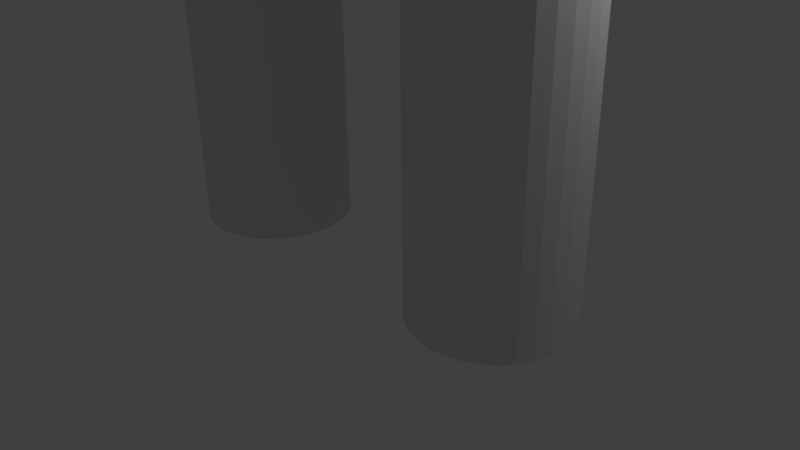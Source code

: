 # Source: adam.blend  (saved by Blender 2.77.0; exported with 4.5.12 LTS)
import bpy
from mathutils import Matrix  # noqa: F401  (used for matrix-valued properties, if any)

bpy.ops.wm.read_factory_settings(use_empty=True)
scene = bpy.context.scene
scene.name = 'Scene'

# ---- collections
col_collection_1 = bpy.data.collections.new('Collection 1'); scene.collection.children.link(col_collection_1)

# ---- world
world_world = bpy.data.worlds.new('World'); scene.world = world_world
world_world.color = (0.05088, 0.05088, 0.05088)
world_world.use_sun_shadow = False
world_world.sun_shadow_jitter_overblur = 0.0
world_world.cycles.sampling_method = 'MANUAL'

# ---- cameras
cam_camera = bpy.data.cameras.new('Camera')
cam_camera.clip_end = 100.0
cam_camera.lens = 35.0
cam_camera.sensor_width = 32.0
cam_camera.sensor_height = 18.0
cam_camera.ortho_scale = 7.314
cam_camera.dof.focus_distance = 0.0
cam_camera.dof.aperture_fstop = 128.0

# ---- lights
light_lamp = bpy.data.lights.new('Lamp', 'POINT')
light_lamp.transmission_factor = 0.0
light_lamp.cutoff_distance = 30.0
light_lamp.energy = 100.0
light_lamp.shadow_buffer_clip_start = 1.001
light_lamp.shadow_soft_size = 0.1
light_lamp.shadow_maximum_resolution = 0.006
light_lamp.use_absolute_resolution = True

# ---- meshes
me_circle = bpy.data.meshes.new('Circle')
me_circle.from_pydata([(2.0, 1.0, 0.0), (1.805, 0.9808, 0.0), (1.617, 0.9239, 0.0), (1.444, 0.8315, 0.0), (1.293, 0.7071, 0.0), (1.169, 0.5556, 0.0), (1.076, 0.3827, 0.0), (1.019, 0.1951, 0.0), (1.0, -2.086e-07, 0.0), (1.019, -0.1951, 0.0), (1.076, -0.3827, 0.0), (1.169, -0.5556, 0.0), (1.293, -0.7071, 0.0), (1.444, -0.8315, 0.0), (1.617, -0.9239, 0.0), (1.805, -0.9808, 0.0), (2.0, -1.0, 0.0), (2.195, -0.9808, 0.0), (2.383, -0.9239, 0.0), (2.556, -0.8315, 0.0), (2.707, -0.7071, 0.0), (2.831, -0.5556, 0.0), (2.924, -0.3827, 0.0), (2.981, -0.1951, 0.0), (3.0, 6.815e-07, 0.0), (2.981, 0.1951, 0.0), (2.924, 0.3827, 0.0), (2.831, 0.5556, 0.0), (2.707, 0.7071, 0.0), (2.556, 0.8315, 0.0), (2.383, 0.9239, 0.0), (2.195, 0.9808, 0.0), (-2.0, 1.0, 0.0), (-2.195, 0.9808, 0.0), (-2.383, 0.9239, 0.0), (-2.556, 0.8315, 0.0), (-2.707, 0.7071, 0.0), (-2.831, 0.5556, 0.0), (-2.924, 0.3827, 0.0), (-2.981, 0.1951, 0.0), (-3.0, -2.086e-07, 0.0), (-2.981, -0.1951, 0.0), (-2.924, -0.3827, 0.0), (-2.831, -0.5556, 0.0), (-2.707, -0.7071, 0.0), (-2.556, -0.8315, 0.0), (-2.383, -0.9239, 0.0), (-2.195, -0.9808, 0.0), (-2.0, -1.0, 0.0), (-1.805, -0.9808, 0.0), (-1.617, -0.9239, 0.0), (-1.444, -0.8315, 0.0), (-1.293, -0.7071, 0.0), (-1.169, -0.5556, 0.0), (-1.076, -0.3827, 0.0), (-1.019, -0.1951, 0.0), (-1.0, 6.815e-07, 0.0), (-1.019, 0.1951, 0.0), (-1.076, 0.3827, 0.0), (-1.169, 0.5556, 0.0), (-1.293, 0.7071, 0.0), (-1.444, 0.8315, 0.0), (-1.617, 0.9239, 0.0), (-1.805, 0.9808, 0.0), (2.0, 1.0, 0.7328), (1.805, 0.9808, 0.7328), (1.617, 0.9239, 0.7328), (1.444, 0.8315, 0.7328), (1.293, 0.7071, 0.7328), (1.169, 0.5556, 0.7328), (1.076, 0.3827, 0.7328), (1.019, 0.1951, 0.7328), (1.0, -2.086e-07, 0.7328), (1.019, -0.1951, 0.7328), (1.076, -0.3827, 0.7328), (1.169, -0.5556, 0.7328), (1.293, -0.7071, 0.7328), (1.444, -0.8315, 0.7328), (1.617, -0.9239, 0.7328), (1.805, -0.9808, 0.7328), (2.0, -1.0, 0.7328), (2.195, -0.9808, 0.7328), (2.383, -0.9239, 0.7328), (2.556, -0.8315, 0.7328), (2.707, -0.7071, 0.7328), (2.831, -0.5556, 0.7328), (2.924, -0.3827, 0.7328), (2.981, -0.1951, 0.7328), (3.0, 6.815e-07, 0.7328), (2.981, 0.1951, 0.7328), (2.924, 0.3827, 0.7328), (2.831, 0.5556, 0.7328), (2.707, 0.7071, 0.7328), (2.556, 0.8315, 0.7328), (2.383, 0.9239, 0.7328), (2.195, 0.9808, 0.7328), (-2.0, 1.0, 0.7328), (-2.195, 0.9808, 0.7328), (-2.383, 0.9239, 0.7328), (-2.556, 0.8315, 0.7328), (-2.707, 0.7071, 0.7328), (-2.831, 0.5556, 0.7328), (-2.924, 0.3827, 0.7328), (-2.981, 0.1951, 0.7328), (-3.0, -2.086e-07, 0.7328), (-2.981, -0.1951, 0.7328), (-2.924, -0.3827, 0.7328), (-2.831, -0.5556, 0.7328), (-2.707, -0.7071, 0.7328), (-2.556, -0.8315, 0.7328), (-2.383, -0.9239, 0.7328), (-2.195, -0.9808, 0.7328), (-2.0, -1.0, 0.7328), (-1.805, -0.9808, 0.7328), (-1.617, -0.9239, 0.7328), (-1.444, -0.8315, 0.7328), (-1.293, -0.7071, 0.7328), (-1.169, -0.5556, 0.7328), (-1.076, -0.3827, 0.7328), (-1.019, -0.1951, 0.7328), (-1.0, 6.815e-07, 0.7328), (-1.019, 0.1951, 0.7328), (-1.076, 0.3827, 0.7328), (-1.169, 0.5556, 0.7328), (-1.293, 0.7071, 0.7328), (-1.444, 0.8315, 0.7328), (-1.617, 0.9239, 0.7328), (-1.805, 0.9808, 0.7328), (2.0, 1.0, 4.586), (1.805, 0.9808, 4.586), (1.617, 0.9239, 4.586), (1.444, 0.8315, 4.586), (1.293, 0.7071, 4.586), (1.169, 0.5556, 4.586), (1.076, 0.3827, 4.586), (1.019, 0.1951, 4.586), (1.0, -2.086e-07, 4.586), (1.019, -0.1951, 4.586), (1.076, -0.3827, 4.586), (1.169, -0.5556, 4.586), (1.293, -0.7071, 4.586), (1.444, -0.8315, 4.586), (1.617, -0.9239, 4.586), (1.805, -0.9808, 4.586), (2.0, -1.0, 4.586), (2.195, -0.9808, 4.586), (2.383, -0.9239, 4.586), (2.556, -0.8315, 4.586), (2.707, -0.7071, 4.586), (2.831, -0.5556, 4.586), (2.924, -0.3827, 4.586), (2.981, -0.1951, 4.586), (3.0, 6.815e-07, 4.586), (2.981, 0.1951, 4.586), (2.924, 0.3827, 4.586), (2.831, 0.5556, 4.586), (2.707, 0.7071, 4.586), (2.556, 0.8315, 4.586), (2.383, 0.9239, 4.586), (2.195, 0.9808, 4.586), (-2.0, 1.0, 4.586), (-2.195, 0.9808, 4.586), (-2.383, 0.9239, 4.586), (-2.556, 0.8315, 4.586), (-2.707, 0.7071, 4.586), (-2.831, 0.5556, 4.586), (-2.924, 0.3827, 4.586), (-2.981, 0.1951, 4.586), (-3.0, -2.086e-07, 4.586), (-2.981, -0.1951, 4.586), (-2.924, -0.3827, 4.586), (-2.831, -0.5556, 4.586), (-2.707, -0.7071, 4.586), (-2.556, -0.8315, 4.586), (-2.383, -0.9239, 4.586), (-2.195, -0.9808, 4.586), (-2.0, -1.0, 4.586), (-1.805, -0.9808, 4.586), (-1.617, -0.9239, 4.586), (-1.444, -0.8315, 4.586), (-1.293, -0.7071, 4.586), (-1.169, -0.5556, 4.586), (-1.076, -0.3827, 4.586), (-1.019, -0.1951, 4.586), (-1.0, 6.815e-07, 4.586), (-1.019, 0.1951, 4.586), (-1.076, 0.3827, 4.586), (-1.169, 0.5556, 4.586), (-1.293, 0.7071, 4.586), (-1.444, 0.8315, 4.586), (-1.617, 0.9239, 4.586), (-1.805, 0.9808, 4.586), (2.0, 1.0, 4.586), (1.805, 0.9808, 4.586), (1.617, 0.9239, 4.586), (1.444, 0.8315, 4.586), (1.293, 0.7071, 4.586), (1.169, 0.5556, 4.586), (1.076, 0.3827, 4.586), (1.019, 0.1951, 4.586), (1.0, -2.086e-07, 4.586), (1.019, -0.1951, 4.586), (1.076, -0.3827, 4.586), (1.169, -0.5556, 4.586), (1.293, -0.7071, 4.586), (1.444, -0.8315, 4.586), (1.617, -0.9239, 4.586), (1.805, -0.9808, 4.586), (2.0, -1.0, 4.586), (2.195, -0.9808, 4.586), (2.383, -0.9239, 4.586), (2.556, -0.8315, 4.586), (2.707, -0.7071, 4.586), (2.831, -0.5556, 4.586), (2.924, -0.3827, 4.586), (2.981, -0.1951, 4.586), (3.0, 6.815e-07, 4.586), (2.981, 0.1951, 4.586), (2.924, 0.3827, 4.586), (2.831, 0.5556, 4.586), (2.707, 0.7071, 4.586), (2.556, 0.8315, 4.586), (2.383, 0.9239, 4.586), (2.195, 0.9808, 4.586), (-2.0, 1.0, 4.586), (-2.195, 0.9808, 4.586), (-2.383, 0.9239, 4.586), (-2.556, 0.8315, 4.586), (-2.707, 0.7071, 4.586), (-2.831, 0.5556, 4.586), (-2.924, 0.3827, 4.586), (-2.981, 0.1951, 4.586), (-3.0, -2.086e-07, 4.586), (-2.981, -0.1951, 4.586), (-2.924, -0.3827, 4.586), (-2.831, -0.5556, 4.586), (-2.707, -0.7071, 4.586), (-2.556, -0.8315, 4.586), (-2.383, -0.9239, 4.586), (-2.195, -0.9808, 4.586), (-2.0, -1.0, 4.586), (-1.805, -0.9808, 4.586), (-1.617, -0.9239, 4.586), (-1.444, -0.8315, 4.586), (-1.293, -0.7071, 4.586), (-1.169, -0.5556, 4.586), (-1.076, -0.3827, 4.586), (-1.019, -0.1951, 4.586), (-1.0, 6.815e-07, 4.586), (-1.019, 0.1951, 4.586), (-1.076, 0.3827, 4.586), (-1.169, 0.5556, 4.586), (-1.293, 0.7071, 4.586), (-1.444, 0.8315, 4.586), (-1.617, 0.9239, 4.586), (-1.805, 0.9808, 4.586), (2.0, 1.033, 4.604), (1.805, 1.016, 4.614), (1.617, 0.9667, 4.643), (1.444, 0.8868, 4.689), (1.293, 0.7793, 4.751), (1.169, 0.6483, 4.828), (1.076, 0.4988, 4.914), (1.019, 0.3366, 5.009), (1.0, 0.1679, 5.107), (1.019, -0.0007751, 5.205), (1.076, -0.163, 5.299), (1.169, -0.3125, 5.386), (1.293, -0.4435, 5.462), (1.444, -0.551, 5.524), (1.617, -0.6309, 5.571), (1.805, -0.6801, 5.599), (2.0, -0.6967, 5.609), (2.195, -0.6801, 5.599), (2.383, -0.6309, 5.571), (2.556, -0.551, 5.524), (2.707, -0.4435, 5.462), (2.831, -0.3125, 5.386), (2.924, -0.163, 5.299), (2.981, -0.0007745, 5.205), (3.0, 0.1679, 5.107), (2.981, 0.3366, 5.009), (2.924, 0.4988, 4.914), (2.831, 0.6483, 4.828), (2.707, 0.7793, 4.751), (2.556, 0.8868, 4.689), (2.383, 0.9667, 4.643), (2.195, 1.016, 4.614), (-2.0, 1.033, 4.604), (-2.195, 1.016, 4.614), (-2.383, 0.9667, 4.643), (-2.556, 0.8868, 4.689), (-2.707, 0.7793, 4.751), (-2.831, 0.6483, 4.828), (-2.924, 0.4988, 4.914), (-2.981, 0.3366, 5.009), (-3.0, 0.1679, 5.107), (-2.981, -0.0007751, 5.205), (-2.924, -0.163, 5.299), (-2.831, -0.3125, 5.386), (-2.707, -0.4435, 5.462), (-2.556, -0.551, 5.524), (-2.383, -0.6309, 5.571), (-2.195, -0.6801, 5.599), (-2.0, -0.6967, 5.609), (-1.805, -0.6801, 5.599), (-1.617, -0.6309, 5.571), (-1.444, -0.551, 5.524), (-1.293, -0.4435, 5.462), (-1.169, -0.3125, 5.386), (-1.076, -0.163, 5.299), (-1.019, -0.0007745, 5.205), (-1.0, 0.1679, 5.107), (-1.019, 0.3366, 5.009), (-1.076, 0.4988, 4.914), (-1.169, 0.6483, 4.828), (-1.293, 0.7793, 4.751), (-1.444, 0.8868, 4.689), (-1.617, 0.9667, 4.643), (-1.805, 1.016, 4.614), (2.0, 1.033, 4.604), (1.805, 1.016, 4.614), (1.617, 0.9667, 4.643), (1.444, 0.8868, 4.689), (1.293, 0.7793, 4.751), (1.169, 0.6483, 4.828), (1.076, 0.4988, 4.914), (1.019, 0.3366, 5.009), (1.0, 0.1679, 5.107), (1.019, -0.0007751, 5.205), (1.076, -0.163, 5.299), (1.169, -0.3125, 5.386), (1.293, -0.4435, 5.462), (1.444, -0.551, 5.524), (1.617, -0.6309, 5.571), (1.805, -0.6801, 5.599), (2.0, -0.6967, 5.609), (2.195, -0.6801, 5.599), (2.383, -0.6309, 5.571), (2.556, -0.551, 5.524), (2.707, -0.4435, 5.462), (2.831, -0.3125, 5.386), (2.924, -0.163, 5.299), (2.981, -0.0007745, 5.205), (3.0, 0.1679, 5.107), (2.981, 0.3366, 5.009), (2.924, 0.4988, 4.914), (2.831, 0.6483, 4.828), (2.707, 0.7793, 4.751), (2.556, 0.8868, 4.689), (2.383, 0.9667, 4.643), (2.195, 1.016, 4.614), (-2.0, 1.033, 4.604), (-2.195, 1.016, 4.614), (-2.383, 0.9667, 4.643), (-2.556, 0.8868, 4.689), (-2.707, 0.7793, 4.751), (-2.831, 0.6483, 4.828), (-2.924, 0.4988, 4.914), (-2.981, 0.3366, 5.009), (-3.0, 0.1679, 5.107), (-2.981, -0.0007751, 5.205), (-2.924, -0.163, 5.299), (-2.831, -0.3125, 5.386), (-2.707, -0.4435, 5.462), (-2.556, -0.551, 5.524), (-2.383, -0.6309, 5.571), (-2.195, -0.6801, 5.599), (-2.0, -0.6967, 5.609), (-1.805, -0.6801, 5.599), (-1.617, -0.6309, 5.571), (-1.444, -0.551, 5.524), (-1.293, -0.4435, 5.462), (-1.169, -0.3125, 5.386), (-1.076, -0.163, 5.299), (-1.019, -0.0007745, 5.205), (-1.0, 0.1679, 5.107), (-1.019, 0.3366, 5.009), (-1.076, 0.4988, 4.914), (-1.169, 0.6483, 4.828), (-1.293, 0.7793, 4.751), (-1.444, 0.8868, 4.689), (-1.617, 0.9667, 4.643), (-1.805, 1.016, 4.614), (2.0, 1.033, 4.604), (1.805, 1.016, 4.614), (1.617, 0.9667, 4.643), (1.444, 0.8868, 4.689), (1.293, 0.7793, 4.751), (1.169, 0.6483, 4.828), (1.076, 0.4988, 4.914), (1.019, 0.3366, 5.009), (1.0, 0.1679, 5.107), (1.019, -0.0007751, 5.205), (1.076, -0.163, 5.299), (1.169, -0.3125, 5.386), (1.293, -0.4435, 5.462), (1.444, -0.551, 5.524), (1.617, -0.6309, 5.571), (1.805, -0.6801, 5.599), (2.0, -0.6967, 5.609), (2.195, -0.6801, 5.599), (2.383, -0.6309, 5.571), (2.556, -0.551, 5.524), (2.707, -0.4435, 5.462), (2.831, -0.3125, 5.386), (2.924, -0.163, 5.299), (2.981, -0.0007745, 5.205), (3.0, 0.1679, 5.107), (2.981, 0.3366, 5.009), (2.924, 0.4988, 4.914), (2.831, 0.6483, 4.828), (2.707, 0.7793, 4.751), (2.556, 0.8868, 4.689), (2.383, 0.9667, 4.643), (2.195, 1.016, 4.614), (-2.0, 1.033, 4.604), (-2.195, 1.016, 4.614), (-2.383, 0.9667, 4.643), (-2.556, 0.8868, 4.689), (-2.707, 0.7793, 4.751), (-2.831, 0.6483, 4.828), (-2.924, 0.4988, 4.914), (-2.981, 0.3366, 5.009), (-3.0, 0.1679, 5.107), (-2.981, -0.0007751, 5.205), (-2.924, -0.163, 5.299), (-2.831, -0.3125, 5.386), (-2.707, -0.4435, 5.462), (-2.556, -0.551, 5.524), (-2.383, -0.6309, 5.571), (-2.195, -0.6801, 5.599), (-2.0, -0.6967, 5.609), (-1.805, -0.6801, 5.599), (-1.617, -0.6309, 5.571), (-1.444, -0.551, 5.524), (-1.293, -0.4435, 5.462), (-1.169, -0.3125, 5.386), (-1.076, -0.163, 5.299), (-1.019, -0.0007745, 5.205), (-1.0, 0.1679, 5.107), (-1.019, 0.3366, 5.009), (-1.076, 0.4988, 4.914), (-1.169, 0.6483, 4.828), (-1.293, 0.7793, 4.751), (-1.444, 0.8868, 4.689), (-1.617, 0.9667, 4.643), (-1.805, 1.016, 4.614), (2.0, 1.033, 4.604), (1.805, 1.016, 4.614), (1.617, 0.9667, 4.643), (1.444, 0.8868, 4.689), (1.293, 0.7793, 4.751), (1.169, 0.6483, 4.828), (1.076, 0.4988, 4.914), (1.019, 0.3366, 5.009), (1.0, 0.1679, 5.107), (1.019, -0.0007751, 5.205), (1.076, -0.163, 5.299), (1.169, -0.3125, 5.386), (1.293, -0.4435, 5.462), (1.444, -0.551, 5.524), (1.617, -0.6309, 5.571), (1.805, -0.6801, 5.599), (2.0, -0.6967, 5.609), (2.195, -0.6801, 5.599), (2.383, -0.6309, 5.571), (2.556, -0.551, 5.524), (2.707, -0.4435, 5.462), (2.831, -0.3125, 5.386), (2.924, -0.163, 5.299), (2.981, -0.0007745, 5.205), (3.0, 0.1679, 5.107), (2.981, 0.3366, 5.009), (2.924, 0.4988, 4.914), (2.831, 0.6483, 4.828), (2.707, 0.7793, 4.751), (2.556, 0.8868, 4.689), (2.383, 0.9667, 4.643), (2.195, 1.016, 4.614), (-2.0, 1.033, 4.604), (-2.195, 1.016, 4.614), (-2.383, 0.9667, 4.643), (-2.556, 0.8868, 4.689), (-2.707, 0.7793, 4.751), (-2.831, 0.6483, 4.828), (-2.924, 0.4988, 4.914), (-2.981, 0.3366, 5.009), (-3.0, 0.1679, 5.107), (-2.981, -0.0007751, 5.205), (-2.924, -0.163, 5.299), (-2.831, -0.3125, 5.386), (-2.707, -0.4435, 5.462), (-2.556, -0.551, 5.524), (-2.383, -0.6309, 5.571), (-2.195, -0.6801, 5.599), (-2.0, -0.6967, 5.609), (-1.805, -0.6801, 5.599), (-1.617, -0.6309, 5.571), (-1.444, -0.551, 5.524), (-1.293, -0.4435, 5.462), (-1.169, -0.3125, 5.386), (-1.076, -0.163, 5.299), (-1.019, -0.0007745, 5.205), (-1.0, 0.1679, 5.107), (-1.019, 0.3366, 5.009), (-1.076, 0.4988, 4.914), (-1.169, 0.6483, 4.828), (-1.293, 0.7793, 4.751), (-1.444, 0.8868, 4.689), (-1.617, 0.9667, 4.643), (-1.805, 1.016, 4.614), (2.0, 4.669, 9.113), (1.805, 4.652, 9.122), (1.617, 4.603, 9.151), (1.444, 4.523, 9.197), (1.293, 4.415, 9.26), (1.169, 4.284, 9.336), (1.076, 4.135, 9.423), (1.019, 3.973, 9.517), (1.0, 3.804, 9.615), (1.019, 3.635, 9.713), (1.076, 3.473, 9.807), (1.169, 3.324, 9.894), (1.293, 3.193, 9.97), (1.444, 3.085, 10.03), (1.617, 3.005, 10.08), (1.805, 2.956, 10.11), (2.0, 2.939, 10.12), (2.195, 2.956, 10.11), (2.383, 3.005, 10.08), (2.556, 3.085, 10.03), (2.707, 3.193, 9.97), (2.831, 3.324, 9.894), (2.924, 3.473, 9.807), (2.981, 3.635, 9.713), (3.0, 3.804, 9.615), (2.981, 3.973, 9.517), (2.924, 4.135, 9.423), (2.831, 4.284, 9.336), (2.707, 4.415, 9.26), (2.556, 4.523, 9.197), (2.383, 4.603, 9.151), (2.195, 4.652, 9.122), (-2.0, 4.669, 9.113), (-2.195, 4.652, 9.122), (-2.383, 4.603, 9.151), (-2.556, 4.523, 9.197), (-2.707, 4.415, 9.26), (-2.831, 4.284, 9.336), (-2.924, 4.135, 9.423), (-2.981, 3.973, 9.517), (-3.0, 3.804, 9.615), (-2.981, 3.635, 9.713), (-2.924, 3.473, 9.807), (-2.831, 3.324, 9.894), (-2.707, 3.193, 9.97), (-2.556, 3.085, 10.03), (-2.383, 3.005, 10.08), (-2.195, 2.956, 10.11), (-2.0, 2.939, 10.12), (-1.805, 2.956, 10.11), (-1.617, 3.005, 10.08), (-1.444, 3.085, 10.03), (-1.293, 3.193, 9.97), (-1.169, 3.324, 9.894), (-1.076, 3.473, 9.807), (-1.019, 3.635, 9.713), (-1.0, 3.804, 9.615), (-1.019, 3.973, 9.517), (-1.076, 4.135, 9.423), (-1.169, 4.284, 9.336), (-1.293, 4.415, 9.26), (-1.444, 4.523, 9.197), (-1.617, 4.603, 9.151), (-1.805, 4.652, 9.122), (-0.8114, 4.856, 9.004), (0.8114, 4.856, 9.004), (0.8114, 2.752, 10.23), (-0.8114, 2.752, 10.23), (3.295, 6.031, 10.64), (3.295, 2.368, 12.29), (3.616, 2.403, 12.28), (3.925, 2.508, 12.23), (4.21, 2.677, 12.15), (4.46, 2.905, 12.05), (4.664, 3.182, 11.92), (4.817, 3.499, 11.78), (4.91, 3.842, 11.62), (4.942, 4.2, 11.46), (4.91, 4.557, 11.3), (4.817, 4.9, 11.15), (4.664, 5.217, 11.0), (4.46, 5.494, 10.88), (4.21, 5.722, 10.78), (3.925, 5.891, 10.7), (3.616, 5.996, 10.65), (-3.295, 6.031, 10.64), (-3.616, 5.996, 10.65), (-3.925, 5.891, 10.7), (-4.21, 5.722, 10.78), (-4.46, 5.494, 10.88), (-4.664, 5.217, 11.0), (-4.817, 4.9, 11.15), (-4.91, 4.557, 11.3), (-4.942, 4.2, 11.46), (-4.91, 3.842, 11.62), (-4.817, 3.499, 11.78), (-4.664, 3.182, 11.92), (-4.46, 2.905, 12.05), (-4.21, 2.677, 12.15), (-3.925, 2.508, 12.23), (-3.616, 2.403, 12.28), (-3.295, 2.368, 12.29), (-1.337, 6.428, 10.46), (1.337, 6.428, 10.46), (1.337, 1.971, 12.47), (-1.337, 1.971, 12.47), (3.295, 6.031, 10.64), (3.295, 2.368, 12.29), (3.616, 2.403, 12.28), (3.925, 2.508, 12.23), (4.21, 2.677, 12.15), (4.46, 2.905, 12.05), (4.664, 3.182, 11.92), (4.817, 3.499, 11.78), (4.91, 3.842, 11.62), (4.942, 4.2, 11.46), (4.91, 4.557, 11.3), (4.817, 4.9, 11.15), (4.664, 5.217, 11.0), (4.46, 5.494, 10.88), (4.21, 5.722, 10.78), (3.925, 5.891, 10.7), (3.616, 5.996, 10.65), (-3.295, 6.031, 10.64), (-3.616, 5.996, 10.65), (-3.925, 5.891, 10.7), (-4.21, 5.722, 10.78), (-4.46, 5.494, 10.88), (-4.664, 5.217, 11.0), (-4.817, 4.9, 11.15), (-4.91, 4.557, 11.3), (-4.942, 4.2, 11.46), (-4.91, 3.842, 11.62), (-4.817, 3.499, 11.78), (-4.664, 3.182, 11.92), (-4.46, 2.905, 12.05), (-4.21, 2.677, 12.15), (-3.925, 2.508, 12.23), (-3.616, 2.403, 12.28), (-3.295, 2.368, 12.29), (-1.337, 6.428, 10.46), (1.337, 6.428, 10.46), (1.337, 1.971, 12.47), (-1.337, 1.971, 12.47), (3.664, 6.945, 11.75), (3.664, 2.872, 13.59), (4.021, 2.911, 13.57), (4.365, 3.027, 13.52), (4.682, 3.215, 13.43), (4.959, 3.468, 13.32), (5.187, 3.777, 13.18), (5.356, 4.129, 13.02), (5.46, 4.511, 12.85), (5.496, 4.908, 12.67), (5.46, 5.306, 12.49), (5.356, 5.688, 12.32), (5.187, 6.04, 12.16), (4.959, 6.348, 12.02), (4.682, 6.602, 11.9), (4.365, 6.79, 11.82), (4.021, 6.906, 11.76), (-3.664, 6.945, 11.75), (-4.021, 6.906, 11.76), (-4.365, 6.79, 11.82), (-4.682, 6.602, 11.9), (-4.959, 6.348, 12.02), (-5.187, 6.04, 12.16), (-5.356, 5.688, 12.32), (-5.46, 5.306, 12.49), (-5.496, 4.908, 12.67), (-5.46, 4.511, 12.85), (-5.356, 4.129, 13.02), (-5.187, 3.777, 13.18), (-4.959, 3.468, 13.32), (-4.682, 3.215, 13.43), (-4.365, 3.027, 13.52), (-4.021, 2.911, 13.57), (-3.664, 2.872, 13.59), (-1.486, 7.387, 11.55), (1.486, 7.387, 11.55), (1.486, 2.43, 13.79), (-1.486, 2.43, 13.79), (3.664, 7.392, 12.76), (3.664, 3.32, 14.6), (4.021, 3.359, 14.59), (4.365, 3.475, 14.53), (4.682, 3.663, 14.45), (4.959, 3.916, 14.33), (5.187, 4.225, 14.19), (5.356, 4.577, 14.04), (5.46, 4.959, 13.86), (5.496, 5.356, 13.68), (5.46, 5.753, 13.5), (5.356, 6.135, 13.33), (5.187, 6.487, 13.17), (4.959, 6.796, 13.03), (4.682, 7.049, 12.92), (4.365, 7.237, 12.83), (4.021, 7.353, 12.78), (-3.664, 7.392, 12.76), (-4.021, 7.353, 12.78), (-4.365, 7.237, 12.83), (-4.682, 7.049, 12.92), (-4.959, 6.796, 13.03), (-5.187, 6.487, 13.17), (-5.356, 6.135, 13.33), (-5.46, 5.753, 13.5), (-5.496, 5.356, 13.68), (-5.46, 4.959, 13.86), (-5.356, 4.577, 14.04), (-5.187, 4.225, 14.19), (-4.959, 3.916, 14.33), (-4.682, 3.663, 14.45), (-4.365, 3.475, 14.53), (-4.021, 3.359, 14.59), (-3.664, 3.32, 14.6), (-1.486, 7.834, 12.56), (1.486, 7.834, 12.56), (1.486, 2.877, 14.8), (-1.486, 2.877, 14.8), (3.664, 7.598, 13.97), (3.664, 3.525, 15.81), (4.021, 3.564, 15.79), (4.365, 3.68, 15.74), (4.682, 3.868, 15.65), (4.959, 4.121, 15.54), (5.187, 4.43, 15.4), (5.356, 4.782, 15.24), (5.46, 5.164, 15.07), (5.496, 5.561, 14.89), (5.46, 5.958, 14.71), (5.356, 6.34, 14.53), (5.187, 6.693, 14.38), (4.959, 7.001, 14.24), (4.682, 7.254, 14.12), (4.365, 7.443, 14.04), (4.021, 7.558, 13.98), (-3.664, 7.598, 13.97), (-4.021, 7.558, 13.98), (-4.365, 7.443, 14.04), (-4.682, 7.254, 14.12), (-4.959, 7.001, 14.24), (-5.187, 6.693, 14.38), (-5.356, 6.34, 14.53), (-5.46, 5.958, 14.71), (-5.496, 5.561, 14.89), (-5.46, 5.164, 15.07), (-5.356, 4.782, 15.24), (-5.187, 4.43, 15.4), (-4.959, 4.121, 15.54), (-4.682, 3.868, 15.65), (-4.365, 3.68, 15.74), (-4.021, 3.564, 15.79), (-3.664, 3.525, 15.81), (-1.486, 8.04, 13.77), (1.486, 8.04, 13.77), (1.486, 3.083, 16.01), (-1.486, 3.083, 16.01), (3.547, 8.18, 15.33), (3.547, 2.379, 17.11), (3.893, 2.435, 17.1), (4.225, 2.6, 17.04), (4.532, 2.868, 16.96), (4.801, 3.229, 16.85), (5.021, 3.668, 16.72), (5.185, 4.17, 16.56), (5.286, 4.714, 16.4), (5.32, 5.28, 16.22), (5.286, 5.845, 16.05), (5.185, 6.389, 15.88), (5.021, 6.891, 15.73), (4.801, 7.33, 15.59), (4.532, 7.691, 15.48), (4.225, 7.959, 15.4), (3.893, 8.124, 15.35), (-3.547, 8.18, 15.33), (-3.893, 8.124, 15.35), (-4.225, 7.959, 15.4), (-4.532, 7.691, 15.48), (-4.801, 7.33, 15.59), (-5.021, 6.891, 15.73), (-5.185, 6.389, 15.88), (-5.286, 5.845, 16.05), (-5.32, 5.28, 16.22), (-5.286, 4.714, 16.4), (-5.185, 4.17, 16.56), (-5.021, 3.668, 16.72), (-4.801, 3.229, 16.85), (-4.532, 2.868, 16.96), (-4.225, 2.6, 17.04), (-3.893, 2.435, 17.1), (-3.547, 2.379, 17.11), (-1.439, 8.809, 15.14), (1.439, 8.809, 15.14), (1.439, 1.75, 17.31), (-1.439, 1.75, 17.31), (4.214, 8.994, 19.91), (4.214, 2.027, 19.6), (4.625, 2.094, 19.61), (5.02, 2.293, 19.61), (5.384, 2.614, 19.63), (5.704, 3.048, 19.65), (5.966, 3.575, 19.67), (6.16, 4.178, 19.7), (6.28, 4.831, 19.73), (6.321, 5.511, 19.76), (6.28, 6.19, 19.79), (6.16, 6.844, 19.82), (5.966, 7.446, 19.84), (5.704, 7.974, 19.87), (5.384, 8.407, 19.89), (5.02, 8.729, 19.9), (4.625, 8.927, 19.91), (-4.214, 8.994, 19.91), (-4.625, 8.927, 19.91), (-5.02, 8.729, 19.9), (-5.384, 8.407, 19.89), (-5.704, 7.974, 19.87), (-5.966, 7.446, 19.84), (-6.16, 6.844, 19.82), (-6.28, 6.19, 19.79), (-6.321, 5.511, 19.76), (-6.28, 4.831, 19.73), (-6.16, 4.178, 19.7), (-5.966, 3.575, 19.67), (-5.704, 3.048, 19.65), (-5.384, 2.614, 19.63), (-5.02, 2.293, 19.61), (-4.625, 2.094, 19.61), (-4.214, 2.027, 19.6), (-1.439, 9.428, 20.24), (1.439, 9.428, 20.24), (1.709, 1.271, 19.57), (-1.709, 1.271, 19.57), (3.547, 8.501, 21.62), (3.547, 2.638, 21.36), (3.893, 2.694, 21.36), (4.225, 2.861, 21.37), (4.532, 3.132, 21.38), (4.801, 3.496, 21.39), (5.021, 3.94, 21.41), (5.185, 4.447, 21.44), (5.286, 4.997, 21.46), (5.32, 5.569, 21.49), (5.286, 6.141, 21.51), (5.185, 6.691, 21.54), (5.021, 7.198, 21.56), (4.801, 7.642, 21.58), (4.532, 8.007, 21.59), (4.225, 8.278, 21.61), (3.893, 8.445, 21.61), (-3.547, 8.501, 21.62), (-3.893, 8.445, 21.61), (-4.225, 8.278, 21.61), (-4.532, 8.007, 21.59), (-4.801, 7.642, 21.58), (-5.021, 7.198, 21.56), (-5.185, 6.691, 21.54), (-5.286, 6.141, 21.51), (-5.32, 5.569, 21.49), (-5.286, 4.997, 21.46), (-5.185, 4.447, 21.44), (-5.021, 3.94, 21.41), (-4.801, 3.496, 21.39), (-4.532, 3.132, 21.38), (-4.225, 2.861, 21.37), (-3.893, 2.694, 21.36), (-3.547, 2.638, 21.36), (-1.439, 9.137, 21.65), (1.439, 9.137, 21.65), (1.439, 2.001, 21.33), (-1.439, 2.001, 21.33)], [], [(49, 48, 112, 113), (23, 22, 86, 87), (50, 49, 113, 114), (24, 23, 87, 88), (51, 50, 114, 115), (25, 24, 88, 89), (52, 51, 115, 116), (26, 25, 89, 90), (53, 52, 116, 117), (27, 26, 90, 91), (1, 0, 64, 65), (54, 53, 117, 118), (28, 27, 91, 92), (2, 1, 65, 66), (55, 54, 118, 119), (29, 28, 92, 93), (3, 2, 66, 67), (56, 55, 119, 120), (30, 29, 93, 94), (4, 3, 67, 68), (57, 56, 120, 121), (31, 30, 94, 95), (5, 4, 68, 69), (58, 57, 121, 122), (0, 31, 95, 64), (6, 5, 69, 70), (59, 58, 122, 123), (33, 32, 96, 97), (7, 6, 70, 71), (60, 59, 123, 124), (34, 33, 97, 98), (8, 7, 71, 72), (61, 60, 124, 125), (35, 34, 98, 99), (9, 8, 72, 73), (62, 61, 125, 126), (36, 35, 99, 100), (10, 9, 73, 74), (63, 62, 126, 127), (37, 36, 100, 101), (11, 10, 74, 75), (32, 63, 127, 96), (38, 37, 101, 102), (12, 11, 75, 76), (39, 38, 102, 103), (13, 12, 76, 77), (40, 39, 103, 104), (14, 13, 77, 78), (41, 40, 104, 105), (15, 14, 78, 79), (42, 41, 105, 106), (16, 15, 79, 80), (43, 42, 106, 107), (17, 16, 80, 81), (44, 43, 107, 108), (18, 17, 81, 82), (45, 44, 108, 109), (19, 18, 82, 83), (46, 45, 109, 110), (20, 19, 83, 84), (47, 46, 110, 111), (21, 20, 84, 85), (48, 47, 111, 112), (22, 21, 85, 86), (127, 126, 190, 191), (101, 100, 164, 165), (75, 74, 138, 139), (96, 127, 191, 160), (102, 101, 165, 166), (76, 75, 139, 140), (103, 102, 166, 167), (77, 76, 140, 141), (104, 103, 167, 168), (78, 77, 141, 142), (105, 104, 168, 169), (79, 78, 142, 143), (106, 105, 169, 170), (80, 79, 143, 144), (107, 106, 170, 171), (81, 80, 144, 145), (108, 107, 171, 172), (82, 81, 145, 146), (109, 108, 172, 173), (83, 82, 146, 147), (110, 109, 173, 174), (84, 83, 147, 148), (111, 110, 174, 175), (85, 84, 148, 149), (112, 111, 175, 176), (86, 85, 149, 150), (113, 112, 176, 177), (87, 86, 150, 151), (114, 113, 177, 178), (88, 87, 151, 152), (115, 114, 178, 179), (89, 88, 152, 153), (116, 115, 179, 180), (90, 89, 153, 154), (117, 116, 180, 181), (91, 90, 154, 155), (65, 64, 128, 129), (118, 117, 181, 182), (92, 91, 155, 156), (66, 65, 129, 130), (119, 118, 182, 183), (93, 92, 156, 157), (67, 66, 130, 131), (120, 119, 183, 184), (94, 93, 157, 158), (68, 67, 131, 132), (121, 120, 184, 185), (95, 94, 158, 159), (69, 68, 132, 133), (122, 121, 185, 186), (64, 95, 159, 128), (70, 69, 133, 134), (123, 122, 186, 187), (97, 96, 160, 161), (71, 70, 134, 135), (124, 123, 187, 188), (98, 97, 161, 162), (72, 71, 135, 136), (125, 124, 188, 189), (99, 98, 162, 163), (73, 72, 136, 137), (126, 125, 189, 190), (100, 99, 163, 164), (74, 73, 137, 138), (168, 167, 231, 232), (142, 141, 205, 206), (169, 168, 232, 233), (143, 142, 206, 207), (170, 169, 233, 234), (144, 143, 207, 208), (171, 170, 234, 235), (145, 144, 208, 209), (172, 171, 235, 236), (146, 145, 209, 210), (173, 172, 236, 237), (147, 146, 210, 211), (174, 173, 237, 238), (148, 147, 211, 212), (175, 174, 238, 239), (149, 148, 212, 213), (176, 175, 239, 240), (150, 149, 213, 214), (177, 176, 240, 241), (151, 150, 214, 215), (178, 177, 241, 242), (152, 151, 215, 216), (179, 178, 242, 243), (153, 152, 216, 217), (180, 179, 243, 244), (154, 153, 217, 218), (181, 180, 244, 245), (155, 154, 218, 219), (129, 128, 192, 193), (182, 181, 245, 246), (156, 155, 219, 220), (130, 129, 193, 194), (183, 182, 246, 247), (157, 156, 220, 221), (131, 130, 194, 195), (184, 183, 247, 248), (158, 157, 221, 222), (132, 131, 195, 196), (185, 184, 248, 249), (159, 158, 222, 223), (133, 132, 196, 197), (186, 185, 249, 250), (128, 159, 223, 192), (134, 133, 197, 198), (187, 186, 250, 251), (161, 160, 224, 225), (135, 134, 198, 199), (188, 187, 251, 252), (162, 161, 225, 226), (136, 135, 199, 200), (189, 188, 252, 253), (163, 162, 226, 227), (137, 136, 200, 201), (190, 189, 253, 254), (164, 163, 227, 228), (138, 137, 201, 202), (191, 190, 254, 255), (165, 164, 228, 229), (139, 138, 202, 203), (160, 191, 255, 224), (166, 165, 229, 230), (140, 139, 203, 204), (167, 166, 230, 231), (141, 140, 204, 205), (235, 234, 298, 299), (209, 208, 272, 273), (236, 235, 299, 300), (210, 209, 273, 274), (237, 236, 300, 301), (211, 210, 274, 275), (238, 237, 301, 302), (212, 211, 275, 276), (239, 238, 302, 303), (213, 212, 276, 277), (240, 239, 303, 304), (214, 213, 277, 278), (241, 240, 304, 305), (215, 214, 278, 279), (242, 241, 305, 306), (216, 215, 279, 280), (243, 242, 306, 307), (217, 216, 280, 281), (244, 243, 307, 308), (218, 217, 281, 282), (245, 244, 308, 309), (219, 218, 282, 283), (193, 192, 256, 257), (246, 245, 309, 310), (220, 219, 283, 284), (194, 193, 257, 258), (247, 246, 310, 311), (221, 220, 284, 285), (195, 194, 258, 259), (248, 247, 311, 312), (222, 221, 285, 286), (196, 195, 259, 260), (249, 248, 312, 313), (223, 222, 286, 287), (197, 196, 260, 261), (250, 249, 313, 314), (192, 223, 287, 256), (198, 197, 261, 262), (251, 250, 314, 315), (225, 224, 288, 289), (199, 198, 262, 263), (252, 251, 315, 316), (226, 225, 289, 290), (200, 199, 263, 264), (253, 252, 316, 317), (227, 226, 290, 291), (201, 200, 264, 265), (254, 253, 317, 318), (228, 227, 291, 292), (202, 201, 265, 266), (255, 254, 318, 319), (229, 228, 292, 293), (203, 202, 266, 267), (224, 255, 319, 288), (230, 229, 293, 294), (204, 203, 267, 268), (231, 230, 294, 295), (205, 204, 268, 269), (232, 231, 295, 296), (206, 205, 269, 270), (233, 232, 296, 297), (207, 206, 270, 271), (234, 233, 297, 298), (208, 207, 271, 272), (302, 301, 365, 366), (276, 275, 339, 340), (303, 302, 366, 367), (277, 276, 340, 341), (304, 303, 367, 368), (278, 277, 341, 342), (305, 304, 368, 369), (279, 278, 342, 343), (306, 305, 369, 370), (280, 279, 343, 344), (307, 306, 370, 371), (281, 280, 344, 345), (308, 307, 371, 372), (282, 281, 345, 346), (309, 308, 372, 373), (283, 282, 346, 347), (257, 256, 320, 321), (310, 309, 373, 374), (284, 283, 347, 348), (258, 257, 321, 322), (311, 310, 374, 375), (285, 284, 348, 349), (259, 258, 322, 323), (312, 311, 375, 376), (286, 285, 349, 350), (260, 259, 323, 324), (313, 312, 376, 377), (287, 286, 350, 351), (261, 260, 324, 325), (314, 313, 377, 378), (256, 287, 351, 320), (262, 261, 325, 326), (315, 314, 378, 379), (289, 288, 352, 353), (263, 262, 326, 327), (316, 315, 379, 380), (290, 289, 353, 354), (264, 263, 327, 328), (317, 316, 380, 381), (291, 290, 354, 355), (265, 264, 328, 329), (318, 317, 381, 382), (292, 291, 355, 356), (266, 265, 329, 330), (319, 318, 382, 383), (293, 292, 356, 357), (267, 266, 330, 331), (288, 319, 383, 352), (294, 293, 357, 358), (268, 267, 331, 332), (295, 294, 358, 359), (269, 268, 332, 333), (296, 295, 359, 360), (270, 269, 333, 334), (297, 296, 360, 361), (271, 270, 334, 335), (298, 297, 361, 362), (272, 271, 335, 336), (299, 298, 362, 363), (273, 272, 336, 337), (300, 299, 363, 364), (274, 273, 337, 338), (301, 300, 364, 365), (275, 274, 338, 339), (369, 368, 432, 433), (343, 342, 406, 407), (370, 369, 433, 434), (344, 343, 407, 408), (371, 370, 434, 435), (345, 344, 408, 409), (372, 371, 435, 436), (346, 345, 409, 410), (373, 372, 436, 437), (347, 346, 410, 411), (321, 320, 384, 385), (374, 373, 437, 438), (348, 347, 411, 412), (322, 321, 385, 386), (375, 374, 438, 439), (349, 348, 412, 413), (323, 322, 386, 387), (376, 375, 439, 440), (350, 349, 413, 414), (324, 323, 387, 388), (377, 376, 440, 441), (351, 350, 414, 415), (325, 324, 388, 389), (378, 377, 441, 442), (320, 351, 415, 384), (326, 325, 389, 390), (379, 378, 442, 443), (353, 352, 416, 417), (327, 326, 390, 391), (380, 379, 443, 444), (354, 353, 417, 418), (328, 327, 391, 392), (381, 380, 444, 445), (355, 354, 418, 419), (329, 328, 392, 393), (382, 381, 445, 446), (356, 355, 419, 420), (330, 329, 393, 394), (383, 382, 446, 447), (357, 356, 420, 421), (331, 330, 394, 395), (352, 383, 447, 416), (358, 357, 421, 422), (332, 331, 395, 396), (359, 358, 422, 423), (333, 332, 396, 397), (360, 359, 423, 424), (334, 333, 397, 398), (361, 360, 424, 425), (335, 334, 398, 399), (362, 361, 425, 426), (336, 335, 399, 400), (363, 362, 426, 427), (337, 336, 400, 401), (364, 363, 427, 428), (338, 337, 401, 402), (365, 364, 428, 429), (339, 338, 402, 403), (366, 365, 429, 430), (340, 339, 403, 404), (367, 366, 430, 431), (341, 340, 404, 405), (368, 367, 431, 432), (342, 341, 405, 406), (436, 435, 499, 500), (410, 409, 473, 474), (437, 436, 500, 501), (411, 410, 474, 475), (385, 384, 448, 449), (438, 437, 501, 502), (412, 411, 475, 476), (386, 385, 449, 450), (439, 438, 502, 503), (413, 412, 476, 477), (387, 386, 450, 451), (440, 439, 503, 504), (414, 413, 477, 478), (388, 387, 451, 452), (441, 440, 504, 505), (415, 414, 478, 479), (389, 388, 452, 453), (442, 441, 505, 506), (384, 415, 479, 448), (390, 389, 453, 454), (443, 442, 506, 507), (417, 416, 480, 481), (391, 390, 454, 455), (444, 443, 507, 508), (418, 417, 481, 482), (392, 391, 455, 456), (445, 444, 508, 509), (419, 418, 482, 483), (393, 392, 456, 457), (446, 445, 509, 510), (420, 419, 483, 484), (394, 393, 457, 458), (447, 446, 510, 511), (421, 420, 484, 485), (395, 394, 458, 459), (416, 447, 511, 480), (422, 421, 485, 486), (396, 395, 459, 460), (423, 422, 486, 487), (397, 396, 460, 461), (424, 423, 487, 488), (398, 397, 461, 462), (425, 424, 488, 489), (399, 398, 462, 463), (426, 425, 489, 490), (400, 399, 463, 464), (427, 426, 490, 491), (401, 400, 464, 465), (428, 427, 491, 492), (402, 401, 465, 466), (429, 428, 492, 493), (403, 402, 466, 467), (430, 429, 493, 494), (404, 403, 467, 468), (431, 430, 494, 495), (405, 404, 468, 469), (432, 431, 495, 496), (406, 405, 469, 470), (433, 432, 496, 497), (407, 406, 470, 471), (434, 433, 497, 498), (408, 407, 471, 472), (435, 434, 498, 499), (409, 408, 472, 473), (503, 502, 566, 567), (477, 476, 540, 541), (451, 450, 514, 515), (504, 503, 567, 568), (478, 477, 541, 542), (452, 451, 515, 516), (505, 504, 568, 569), (479, 478, 542, 543), (453, 452, 516, 517), (506, 505, 569, 570), (448, 479, 543, 512), (454, 453, 517, 518), (507, 506, 570, 571), (481, 480, 544, 545), (455, 454, 518, 519), (508, 507, 571, 572), (482, 481, 545, 546), (456, 455, 519, 520), (509, 508, 572, 573), (483, 482, 546, 547), (457, 456, 520, 521), (510, 509, 573, 574), (484, 483, 547, 548), (458, 457, 521, 522), (511, 510, 574, 575), (485, 484, 548, 549), (459, 458, 522, 523), (480, 511, 575, 544), (486, 485, 549, 550), (460, 459, 523, 524), (487, 486, 550, 551), (461, 460, 524, 525), (488, 487, 551, 552), (462, 461, 525, 526), (489, 488, 552, 553), (463, 462, 526, 527), (490, 489, 553, 554), (464, 463, 527, 528), (491, 490, 554, 555), (465, 464, 528, 529), (492, 491, 555, 556), (466, 465, 529, 530), (493, 492, 556, 557), (467, 466, 530, 531), (494, 493, 557, 558), (468, 467, 531, 532), (495, 494, 558, 559), (469, 468, 532, 533), (496, 495, 559, 560), (470, 469, 533, 534), (497, 496, 560, 561), (471, 470, 534, 535), (498, 497, 561, 562), (472, 471, 535, 536), (499, 498, 562, 563), (473, 472, 536, 537), (500, 499, 563, 564), (474, 473, 537, 538), (501, 500, 564, 565), (475, 474, 538, 539), (449, 448, 512, 513), (502, 501, 565, 566), (476, 475, 539, 540), (450, 449, 513, 514), (577, 512, 528, 578), (544, 576, 579, 560), (576, 577, 578, 579), (542, 541, 594, 595), (529, 528, 581, 582), (556, 555, 608, 609), (543, 542, 595, 596), (530, 529, 582, 583), (557, 556, 609, 610), (512, 543, 596, 580), (531, 530, 583, 584), (558, 557, 610, 611), (545, 544, 597, 598), (532, 531, 584, 585), (559, 558, 611, 612), (546, 545, 598, 599), (533, 532, 585, 586), (560, 559, 612, 613), (547, 546, 599, 600), (512, 577, 615, 580), (534, 533, 586, 587), (548, 547, 600, 601), (528, 512, 580, 581), (535, 534, 587, 588), (549, 548, 601, 602), (560, 579, 617, 613), (536, 535, 588, 589), (550, 549, 602, 603), (544, 560, 613, 597), (537, 536, 589, 590), (551, 550, 603, 604), (576, 544, 597, 614), (538, 537, 590, 591), (552, 551, 604, 605), (577, 576, 614, 615), (539, 538, 591, 592), (553, 552, 605, 606), (578, 528, 581, 616), (540, 539, 592, 593), (554, 553, 606, 607), (579, 578, 616, 617), (541, 540, 593, 594), (555, 554, 607, 608), (607, 606, 644, 645), (594, 593, 631, 632), (617, 616, 654, 655), (608, 607, 645, 646), (595, 594, 632, 633), (582, 581, 619, 620), (609, 608, 646, 647), (596, 595, 633, 634), (583, 582, 620, 621), (610, 609, 647, 648), (580, 596, 634, 618), (584, 583, 621, 622), (611, 610, 648, 649), (598, 597, 635, 636), (585, 584, 622, 623), (612, 611, 649, 650), (599, 598, 636, 637), (586, 585, 623, 624), (613, 612, 650, 651), (600, 599, 637, 638), (587, 586, 624, 625), (580, 615, 653, 618), (601, 600, 638, 639), (588, 587, 625, 626), (581, 580, 618, 619), (602, 601, 639, 640), (589, 588, 626, 627), (613, 617, 655, 651), (603, 602, 640, 641), (590, 589, 627, 628), (597, 613, 651, 635), (604, 603, 641, 642), (591, 590, 628, 629), (614, 597, 635, 652), (605, 604, 642, 643), (592, 591, 629, 630), (615, 614, 652, 653), (606, 605, 643, 644), (593, 592, 630, 631), (616, 581, 619, 654), (634, 633, 671, 672), (621, 620, 658, 659), (648, 647, 685, 686), (618, 634, 672, 656), (622, 621, 659, 660), (649, 648, 686, 687), (636, 635, 673, 674), (623, 622, 660, 661), (650, 649, 687, 688), (637, 636, 674, 675), (624, 623, 661, 662), (651, 650, 688, 689), (638, 637, 675, 676), (625, 624, 662, 663), (618, 653, 691, 656), (639, 638, 676, 677), (626, 625, 663, 664), (619, 618, 656, 657), (640, 639, 677, 678), (627, 626, 664, 665), (651, 655, 693, 689), (641, 640, 678, 679), (628, 627, 665, 666), (635, 651, 689, 673), (642, 641, 679, 680), (629, 628, 666, 667), (652, 635, 673, 690), (643, 642, 680, 681), (630, 629, 667, 668), (653, 652, 690, 691), (644, 643, 681, 682), (631, 630, 668, 669), (654, 619, 657, 692), (645, 644, 682, 683), (632, 631, 669, 670), (655, 654, 692, 693), (646, 645, 683, 684), (633, 632, 670, 671), (620, 619, 657, 658), (647, 646, 684, 685), (661, 660, 698, 699), (688, 687, 725, 726), (675, 674, 712, 713), (662, 661, 699, 700), (689, 688, 726, 727), (676, 675, 713, 714), (663, 662, 700, 701), (656, 691, 729, 694), (677, 676, 714, 715), (664, 663, 701, 702), (657, 656, 694, 695), (678, 677, 715, 716), (665, 664, 702, 703), (689, 693, 731, 727), (679, 678, 716, 717), (666, 665, 703, 704), (673, 689, 727, 711), (680, 679, 717, 718), (667, 666, 704, 705), (690, 673, 711, 728), (681, 680, 718, 719), (668, 667, 705, 706), (691, 690, 728, 729), (682, 681, 719, 720), (669, 668, 706, 707), (692, 657, 695, 730), (683, 682, 720, 721), (670, 669, 707, 708), (693, 692, 730, 731), (684, 683, 721, 722), (671, 670, 708, 709), (658, 657, 695, 696), (685, 684, 722, 723), (672, 671, 709, 710), (659, 658, 696, 697), (686, 685, 723, 724), (656, 672, 710, 694), (660, 659, 697, 698), (687, 686, 724, 725), (674, 673, 711, 712), (694, 729, 767, 732), (715, 714, 752, 753), (702, 701, 739, 740), (695, 694, 732, 733), (716, 715, 753, 754), (703, 702, 740, 741), (727, 731, 769, 765), (717, 716, 754, 755), (704, 703, 741, 742), (711, 727, 765, 749), (718, 717, 755, 756), (705, 704, 742, 743), (728, 711, 749, 766), (719, 718, 756, 757), (706, 705, 743, 744), (729, 728, 766, 767), (720, 719, 757, 758), (707, 706, 744, 745), (730, 695, 733, 768), (721, 720, 758, 759), (708, 707, 745, 746), (731, 730, 768, 769), (722, 721, 759, 760), (709, 708, 746, 747), (696, 695, 733, 734), (723, 722, 760, 761), (710, 709, 747, 748), (697, 696, 734, 735), (724, 723, 761, 762), (694, 710, 748, 732), (698, 697, 735, 736), (725, 724, 762, 763), (712, 711, 749, 750), (699, 698, 736, 737), (726, 725, 763, 764), (713, 712, 750, 751), (700, 699, 737, 738), (727, 726, 764, 765), (714, 713, 751, 752), (701, 700, 738, 739), (755, 754, 792, 793), (742, 741, 779, 780), (749, 765, 803, 787), (756, 755, 793, 794), (743, 742, 780, 781), (766, 749, 787, 804), (757, 756, 794, 795), (744, 743, 781, 782), (767, 766, 804, 805), (758, 757, 795, 796), (745, 744, 782, 783), (768, 733, 771, 806), (759, 758, 796, 797), (746, 745, 783, 784), (769, 768, 806, 807), (760, 759, 797, 798), (747, 746, 784, 785), (734, 733, 771, 772), (761, 760, 798, 799), (748, 747, 785, 786), (735, 734, 772, 773), (762, 761, 799, 800), (732, 748, 786, 770), (736, 735, 773, 774), (763, 762, 800, 801), (750, 749, 787, 788), (737, 736, 774, 775), (764, 763, 801, 802), (751, 750, 788, 789), (738, 737, 775, 776), (765, 764, 802, 803), (752, 751, 789, 790), (739, 738, 776, 777), (732, 767, 805, 770), (753, 752, 790, 791), (740, 739, 777, 778), (733, 732, 770, 771), (754, 753, 791, 792), (741, 740, 778, 779), (765, 769, 807, 803), (782, 781, 819, 820), (805, 804, 842, 843), (796, 795, 833, 834), (783, 782, 820, 821), (806, 771, 809, 844), (797, 796, 834, 835), (784, 783, 821, 822), (807, 806, 844, 845), (798, 797, 835, 836), (785, 784, 822, 823), (772, 771, 809, 810), (799, 798, 836, 837), (786, 785, 823, 824), (773, 772, 810, 811), (800, 799, 837, 838), (770, 786, 824, 808), (774, 773, 811, 812), (801, 800, 838, 839), (788, 787, 825, 826), (775, 774, 812, 813), (802, 801, 839, 840), (789, 788, 826, 827), (776, 775, 813, 814), (803, 802, 840, 841), (790, 789, 827, 828), (777, 776, 814, 815), (770, 805, 843, 808), (791, 790, 828, 829), (778, 777, 815, 816), (771, 770, 808, 809), (792, 791, 829, 830), (779, 778, 816, 817), (803, 807, 845, 841), (793, 792, 830, 831), (780, 779, 817, 818), (787, 803, 841, 825), (794, 793, 831, 832), (781, 780, 818, 819), (804, 787, 825, 842), (795, 794, 832, 833), (836, 835, 873, 874), (823, 822, 860, 861), (810, 809, 847, 848), (837, 836, 874, 875), (824, 823, 861, 862), (811, 810, 848, 849), (838, 837, 875, 876), (808, 824, 862, 846), (812, 811, 849, 850), (839, 838, 876, 877), (826, 825, 863, 864), (813, 812, 850, 851), (840, 839, 877, 878), (827, 826, 864, 865), (814, 813, 851, 852), (841, 840, 878, 879), (828, 827, 865, 866), (815, 814, 852, 853), (808, 843, 881, 846), (829, 828, 866, 867), (816, 815, 853, 854), (809, 808, 846, 847), (830, 829, 867, 868), (817, 816, 854, 855), (841, 845, 883, 879), (831, 830, 868, 869), (818, 817, 855, 856), (825, 841, 879, 863), (832, 831, 869, 870), (819, 818, 856, 857), (842, 825, 863, 880), (833, 832, 870, 871), (820, 819, 857, 858), (843, 842, 880, 881), (834, 833, 871, 872), (821, 820, 858, 859), (844, 809, 847, 882), (835, 834, 872, 873), (822, 821, 859, 860), (845, 844, 882, 883)])
me_circle.use_remesh_preserve_volume = False
me_circle.use_remesh_preserve_attributes = False
me_circle.use_mirror_vertex_groups = False
me_circle.update()

# ---- objects
ob_adam = bpy.data.objects.new('adam', me_circle)
ob_lamp = bpy.data.objects.new('Lamp', light_lamp)
ob_camera = bpy.data.objects.new('Camera', cam_camera)

# ---- transforms, parenting, visibility, modifiers, constraints
ob_adam.location = (0.0, 2.841e-07, 0.0)
ob_adam.lineart.crease_threshold = 0.0
ob_lamp.location = (4.076, 1.005, 5.904)
ob_lamp.rotation_euler = (0.6503, 0.05522, 1.866)
ob_lamp.lock_rotations_4d = False
ob_lamp.empty_display_type = 'ARROWS'
ob_lamp.color = (0.0, 0.0, 0.0, 0.0)
ob_lamp.lineart.crease_threshold = 0.0
ob_camera.location = (7.481, -6.508, 5.344)
ob_camera.rotation_euler = (1.109, 0.01082, 0.8149)
ob_camera.lock_rotations_4d = False
ob_camera.empty_display_type = 'ARROWS'
ob_camera.color = (0.0, 0.0, 0.0, 0.0)
ob_camera.display_type = 'WIRE'
ob_camera.lineart.crease_threshold = 0.0

# ---- collection membership
col_collection_1.objects.link(ob_adam)
col_collection_1.objects.link(ob_lamp)
col_collection_1.objects.link(ob_camera)

# ---- scene / render settings (as saved in the file)
scene.camera = ob_camera
scene.frame_start = 1; scene.frame_end = 250; scene.frame_set(1)
scene.render.engine = 'BLENDER_EEVEE_NEXT'
scene.render.resolution_percentage = 50
scene.render.dither_intensity = 0.0
scene.cycles.use_denoising = False
scene.cycles.samples = 128
scene.cycles.sampling_pattern = 'TABULATED_SOBOL'
scene.cycles.light_sampling_threshold = 0.0
scene.cycles.use_adaptive_sampling = False
scene.cycles.use_light_tree = False
scene.cycles.blur_glossy = 0.0
scene.cycles.sample_clamp_indirect = 0.0
scene.view_settings.view_transform = 'Standard'
bpy.context.view_layer.update()

